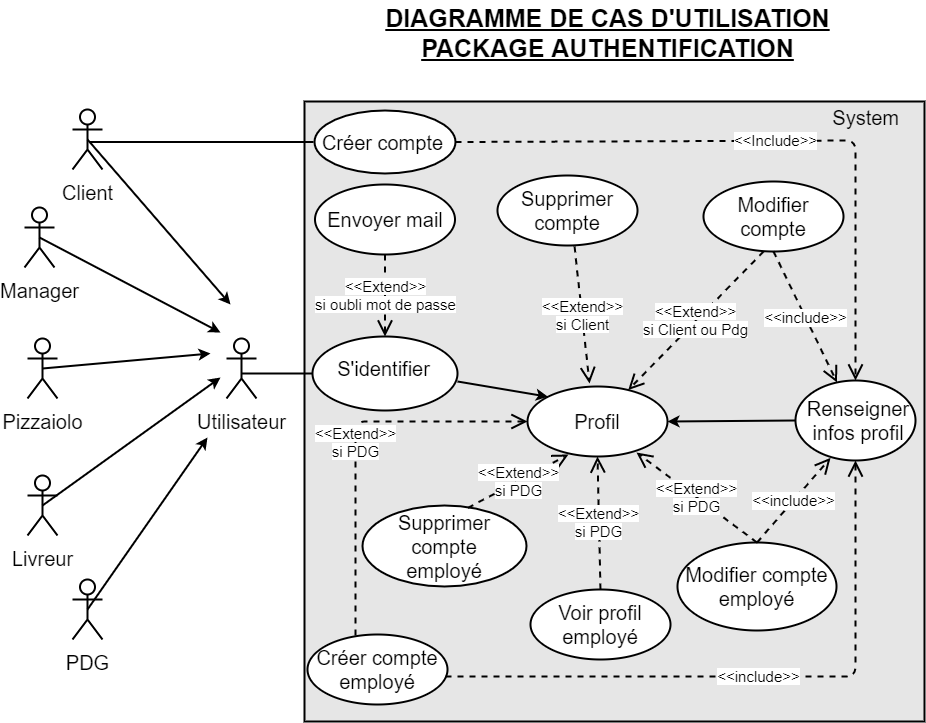

The diagram above was exported from draw.io. Its source (the exported page's mxGraphModel, read from the mxfile embedded in the PNG):
<mxGraphModel dx="2868" dy="482" grid="0" gridSize="10" guides="1" tooltips="1" connect="1" arrows="1" fold="1" page="0" pageScale="1" pageWidth="827" pageHeight="1169" background="none" math="0" shadow="0">
  <root>
    <mxCell id="WIyWlLk6GJQsqaUBKTNV-0" />
    <mxCell id="WIyWlLk6GJQsqaUBKTNV-1" parent="WIyWlLk6GJQsqaUBKTNV-0" />
    <mxCell id="3eJg_VZpEUiW-JBWn7oE-0" value="&lt;div&gt;&lt;span style=&quot;font-size: 20px;&quot;&gt;System&lt;/span&gt;&lt;/div&gt;" style="whiteSpace=wrap;html=1;aspect=fixed;align=right;spacingTop=0;spacingBottom=0;horizontal=1;verticalAlign=top;spacing=0;spacingLeft=0;spacingRight=25;labelBackgroundColor=none;fillColor=#E6E6E6;strokeColor=#000000;strokeWidth=2;" parent="WIyWlLk6GJQsqaUBKTNV-1" vertex="1">
      <mxGeometry x="-1494" y="220" width="620" height="620" as="geometry" />
    </mxCell>
    <mxCell id="3eJg_VZpEUiW-JBWn7oE-1" value="&lt;u&gt;&lt;b&gt;DIAGRAMME DE CAS D'UTILISATION&lt;br&gt;PACKAGE AUTHENTIFICATION&lt;br&gt;&lt;/b&gt;&lt;/u&gt;" style="text;html=1;align=center;verticalAlign=middle;resizable=0;points=[];autosize=1;fontSize=25;" parent="WIyWlLk6GJQsqaUBKTNV-1" vertex="1">
      <mxGeometry x="-1418" y="119" width="454" height="64" as="geometry" />
    </mxCell>
    <mxCell id="3eJg_VZpEUiW-JBWn7oE-4" value="&lt;font style=&quot;font-size: 20px&quot;&gt;Client&lt;/font&gt;" style="shape=umlActor;verticalLabelPosition=bottom;labelBackgroundColor=#ffffff;verticalAlign=top;html=1;outlineConnect=0;fontSize=25;align=center;strokeWidth=2;" parent="WIyWlLk6GJQsqaUBKTNV-1" vertex="1">
      <mxGeometry x="-1726" y="228" width="30" height="60" as="geometry" />
    </mxCell>
    <mxCell id="3eJg_VZpEUiW-JBWn7oE-5" value="&lt;font style=&quot;font-size: 20px&quot;&gt;Manager&lt;/font&gt;" style="shape=umlActor;verticalLabelPosition=bottom;labelBackgroundColor=#ffffff;verticalAlign=top;html=1;outlineConnect=0;fontSize=25;align=center;strokeWidth=2;" parent="WIyWlLk6GJQsqaUBKTNV-1" vertex="1">
      <mxGeometry x="-1774" y="326" width="30" height="60" as="geometry" />
    </mxCell>
    <mxCell id="3eJg_VZpEUiW-JBWn7oE-6" value="&lt;font style=&quot;font-size: 20px&quot;&gt;Pizzaiolo&lt;/font&gt;" style="shape=umlActor;verticalLabelPosition=bottom;labelBackgroundColor=#ffffff;verticalAlign=top;html=1;outlineConnect=0;fontSize=25;align=center;strokeWidth=2;" parent="WIyWlLk6GJQsqaUBKTNV-1" vertex="1">
      <mxGeometry x="-1771" y="457" width="30" height="60" as="geometry" />
    </mxCell>
    <mxCell id="3eJg_VZpEUiW-JBWn7oE-7" value="&lt;font style=&quot;font-size: 20px&quot;&gt;Livreur&lt;/font&gt;" style="shape=umlActor;verticalLabelPosition=bottom;labelBackgroundColor=#ffffff;verticalAlign=top;html=1;outlineConnect=0;fontSize=25;align=center;strokeWidth=2;" parent="WIyWlLk6GJQsqaUBKTNV-1" vertex="1">
      <mxGeometry x="-1771" y="594" width="30" height="60" as="geometry" />
    </mxCell>
    <mxCell id="3eJg_VZpEUiW-JBWn7oE-8" value="&lt;font style=&quot;font-size: 20px&quot;&gt;PDG&lt;/font&gt;" style="shape=umlActor;verticalLabelPosition=bottom;labelBackgroundColor=#ffffff;verticalAlign=top;html=1;outlineConnect=0;fontSize=25;align=center;strokeWidth=2;" parent="WIyWlLk6GJQsqaUBKTNV-1" vertex="1">
      <mxGeometry x="-1726" y="698" width="30" height="60" as="geometry" />
    </mxCell>
    <mxCell id="3eJg_VZpEUiW-JBWn7oE-21" value="&lt;font color=&quot;#000000&quot; style=&quot;font-size: 20px&quot;&gt;Utilisateur&lt;/font&gt;" style="shape=umlActor;verticalLabelPosition=bottom;labelBackgroundColor=#ffffff;verticalAlign=top;html=1;outlineConnect=0;strokeColor=#000000;strokeWidth=2;fillColor=none;fontSize=25;fontColor=#B3B3B3;align=center;" parent="WIyWlLk6GJQsqaUBKTNV-1" vertex="1">
      <mxGeometry x="-1572" y="457" width="30" height="60" as="geometry" />
    </mxCell>
    <mxCell id="3eJg_VZpEUiW-JBWn7oE-22" value="" style="endArrow=classic;html=1;strokeWidth=2;fontSize=25;fontColor=#B3B3B3;exitX=0.5;exitY=0.5;exitDx=0;exitDy=0;exitPerimeter=0;" parent="WIyWlLk6GJQsqaUBKTNV-1" source="3eJg_VZpEUiW-JBWn7oE-4" edge="1">
      <mxGeometry width="50" height="50" relative="1" as="geometry">
        <mxPoint x="-1696" y="242" as="sourcePoint" />
        <mxPoint x="-1568" y="423" as="targetPoint" />
      </mxGeometry>
    </mxCell>
    <mxCell id="3eJg_VZpEUiW-JBWn7oE-23" value="" style="endArrow=classic;html=1;strokeWidth=2;fontSize=25;fontColor=#B3B3B3;exitX=0.5;exitY=0.5;exitDx=0;exitDy=0;exitPerimeter=0;" parent="WIyWlLk6GJQsqaUBKTNV-1" source="3eJg_VZpEUiW-JBWn7oE-5" edge="1">
      <mxGeometry width="50" height="50" relative="1" as="geometry">
        <mxPoint x="-1690" y="384" as="sourcePoint" />
        <mxPoint x="-1578" y="451" as="targetPoint" />
      </mxGeometry>
    </mxCell>
    <mxCell id="3eJg_VZpEUiW-JBWn7oE-24" value="" style="endArrow=classic;html=1;strokeWidth=2;fontSize=25;fontColor=#B3B3B3;exitX=0.5;exitY=0.5;exitDx=0;exitDy=0;exitPerimeter=0;" parent="WIyWlLk6GJQsqaUBKTNV-1" source="3eJg_VZpEUiW-JBWn7oE-6" edge="1">
      <mxGeometry width="50" height="50" relative="1" as="geometry">
        <mxPoint x="-1692" y="480" as="sourcePoint" />
        <mxPoint x="-1588" y="472" as="targetPoint" />
      </mxGeometry>
    </mxCell>
    <mxCell id="3eJg_VZpEUiW-JBWn7oE-25" value="" style="endArrow=classic;html=1;strokeWidth=2;fontSize=25;fontColor=#B3B3B3;exitX=0.5;exitY=0.5;exitDx=0;exitDy=0;exitPerimeter=0;" parent="WIyWlLk6GJQsqaUBKTNV-1" source="3eJg_VZpEUiW-JBWn7oE-7" edge="1">
      <mxGeometry width="50" height="50" relative="1" as="geometry">
        <mxPoint x="-1702" y="591" as="sourcePoint" />
        <mxPoint x="-1578" y="496" as="targetPoint" />
      </mxGeometry>
    </mxCell>
    <mxCell id="3eJg_VZpEUiW-JBWn7oE-26" value="" style="endArrow=classic;html=1;strokeWidth=2;fontSize=25;fontColor=#B3B3B3;exitX=0.5;exitY=0.5;exitDx=0;exitDy=0;exitPerimeter=0;" parent="WIyWlLk6GJQsqaUBKTNV-1" source="3eJg_VZpEUiW-JBWn7oE-8" edge="1">
      <mxGeometry width="50" height="50" relative="1" as="geometry">
        <mxPoint x="-1699" y="703" as="sourcePoint" />
        <mxPoint x="-1591" y="556" as="targetPoint" />
      </mxGeometry>
    </mxCell>
    <mxCell id="3eJg_VZpEUiW-JBWn7oE-27" value="" style="ellipse;whiteSpace=wrap;html=1;labelBackgroundColor=none;strokeColor=#000000;strokeWidth=2;fillColor=#ffffff;fontSize=25;fontColor=#B3B3B3;align=right;" parent="WIyWlLk6GJQsqaUBKTNV-1" vertex="1">
      <mxGeometry x="-1484" y="229" width="141" height="63" as="geometry" />
    </mxCell>
    <mxCell id="3eJg_VZpEUiW-JBWn7oE-28" value="&lt;font style=&quot;font-size: 20px&quot;&gt;Créer compte&lt;/font&gt;" style="text;html=1;strokeColor=none;fillColor=none;align=center;verticalAlign=middle;whiteSpace=wrap;rounded=0;labelBackgroundColor=none;fontSize=15;fontColor=#000000;spacingTop=0;spacing=2;" parent="WIyWlLk6GJQsqaUBKTNV-1" vertex="1">
      <mxGeometry x="-1480" y="256.5" width="129" height="8" as="geometry" />
    </mxCell>
    <mxCell id="3eJg_VZpEUiW-JBWn7oE-30" value="" style="ellipse;whiteSpace=wrap;html=1;labelBackgroundColor=none;strokeColor=#000000;strokeWidth=2;fillColor=#ffffff;fontSize=15;fontColor=#000000;align=right;" parent="WIyWlLk6GJQsqaUBKTNV-1" vertex="1">
      <mxGeometry x="-1486" y="455" width="145" height="74" as="geometry" />
    </mxCell>
    <mxCell id="3eJg_VZpEUiW-JBWn7oE-31" value="&lt;font style=&quot;font-size: 20px&quot;&gt;S'identifier&lt;/font&gt;" style="text;html=1;align=center;verticalAlign=middle;resizable=0;points=[];autosize=1;fontSize=15;fontColor=#000000;" parent="WIyWlLk6GJQsqaUBKTNV-1" vertex="1">
      <mxGeometry x="-1467" y="475" width="103" height="24" as="geometry" />
    </mxCell>
    <mxCell id="3eJg_VZpEUiW-JBWn7oE-34" value="" style="ellipse;whiteSpace=wrap;html=1;labelBackgroundColor=none;strokeColor=#000000;strokeWidth=2;fillColor=#ffffff;fontSize=15;fontColor=#000000;align=right;" parent="WIyWlLk6GJQsqaUBKTNV-1" vertex="1">
      <mxGeometry x="-1003" y="499" width="120" height="80" as="geometry" />
    </mxCell>
    <mxCell id="3eJg_VZpEUiW-JBWn7oE-35" value="&lt;font style=&quot;font-size: 20px&quot;&gt;Renseigner&lt;br&gt;infos profil&lt;/font&gt;" style="text;html=1;strokeColor=none;fillColor=none;align=center;verticalAlign=middle;whiteSpace=wrap;rounded=0;labelBackgroundColor=none;fontSize=15;fontColor=#000000;" parent="WIyWlLk6GJQsqaUBKTNV-1" vertex="1">
      <mxGeometry x="-960" y="529" width="40" height="20" as="geometry" />
    </mxCell>
    <mxCell id="3eJg_VZpEUiW-JBWn7oE-36" value="&amp;lt;&amp;lt;Include&amp;gt;&amp;gt;" style="endArrow=open;endSize=12;dashed=1;html=1;strokeWidth=2;fontSize=15;fontColor=#000000;entryX=0.5;entryY=0;entryDx=0;entryDy=0;exitX=1;exitY=0.5;exitDx=0;exitDy=0;" parent="WIyWlLk6GJQsqaUBKTNV-1" source="3eJg_VZpEUiW-JBWn7oE-27" target="3eJg_VZpEUiW-JBWn7oE-34" edge="1">
      <mxGeometry width="160" relative="1" as="geometry">
        <mxPoint x="-1332" y="305" as="sourcePoint" />
        <mxPoint x="-987" y="466" as="targetPoint" />
        <Array as="points">
          <mxPoint x="-943" y="259" />
        </Array>
      </mxGeometry>
    </mxCell>
    <mxCell id="3eJg_VZpEUiW-JBWn7oE-37" value="&lt;font style=&quot;font-size: 20px&quot;&gt;Créer compte&lt;br&gt;employé&lt;/font&gt;" style="ellipse;whiteSpace=wrap;html=1;labelBackgroundColor=none;strokeColor=#000000;strokeWidth=2;fillColor=#ffffff;fontSize=15;fontColor=#000000;align=center;" parent="WIyWlLk6GJQsqaUBKTNV-1" vertex="1">
      <mxGeometry x="-1491" y="753" width="140" height="70" as="geometry" />
    </mxCell>
    <mxCell id="3eJg_VZpEUiW-JBWn7oE-41" value="&lt;span style=&quot;background-color: rgb(255 , 255 , 255)&quot;&gt;&amp;lt;&amp;lt;include&amp;gt;&amp;gt;&lt;/span&gt;" style="endArrow=open;endSize=12;dashed=1;html=1;labelBackgroundColor=none;strokeWidth=2;fontSize=15;fontColor=#000000;entryX=0.5;entryY=1;entryDx=0;entryDy=0;exitX=0.986;exitY=0.6;exitDx=0;exitDy=0;exitPerimeter=0;" parent="WIyWlLk6GJQsqaUBKTNV-1" source="3eJg_VZpEUiW-JBWn7oE-37" target="3eJg_VZpEUiW-JBWn7oE-34" edge="1">
      <mxGeometry width="160" relative="1" as="geometry">
        <mxPoint x="-1133" y="787.5" as="sourcePoint" />
        <mxPoint x="-973" y="787.5" as="targetPoint" />
        <Array as="points">
          <mxPoint x="-943" y="795" />
        </Array>
      </mxGeometry>
    </mxCell>
    <mxCell id="3eJg_VZpEUiW-JBWn7oE-42" value="&lt;font style=&quot;font-size: 20px&quot;&gt;Profil&lt;/font&gt;" style="ellipse;whiteSpace=wrap;html=1;labelBackgroundColor=none;strokeColor=#000000;strokeWidth=2;fillColor=#ffffff;fontSize=15;fontColor=#000000;align=center;" parent="WIyWlLk6GJQsqaUBKTNV-1" vertex="1">
      <mxGeometry x="-1271" y="505" width="140" height="70" as="geometry" />
    </mxCell>
    <mxCell id="3eJg_VZpEUiW-JBWn7oE-44" value="" style="endArrow=classic;html=1;labelBackgroundColor=none;strokeWidth=2;fontSize=15;fontColor=#000000;exitX=0;exitY=0.5;exitDx=0;exitDy=0;entryX=1;entryY=0.5;entryDx=0;entryDy=0;" parent="WIyWlLk6GJQsqaUBKTNV-1" source="3eJg_VZpEUiW-JBWn7oE-34" target="3eJg_VZpEUiW-JBWn7oE-42" edge="1">
      <mxGeometry width="50" height="50" relative="1" as="geometry">
        <mxPoint x="-1265" y="548" as="sourcePoint" />
        <mxPoint x="-1215" y="498" as="targetPoint" />
      </mxGeometry>
    </mxCell>
    <mxCell id="3eJg_VZpEUiW-JBWn7oE-45" value="" style="endArrow=classic;html=1;labelBackgroundColor=none;strokeWidth=2;fontSize=15;fontColor=#000000;exitX=1;exitY=0.608;exitDx=0;exitDy=0;exitPerimeter=0;entryX=0;entryY=0;entryDx=0;entryDy=0;" parent="WIyWlLk6GJQsqaUBKTNV-1" source="3eJg_VZpEUiW-JBWn7oE-30" target="3eJg_VZpEUiW-JBWn7oE-42" edge="1">
      <mxGeometry width="50" height="50" relative="1" as="geometry">
        <mxPoint x="-1265" y="548" as="sourcePoint" />
        <mxPoint x="-1215" y="498" as="targetPoint" />
      </mxGeometry>
    </mxCell>
    <mxCell id="3eJg_VZpEUiW-JBWn7oE-46" value="&lt;font style=&quot;font-size: 20px&quot;&gt;Supprimer compte&lt;/font&gt;" style="ellipse;whiteSpace=wrap;html=1;labelBackgroundColor=none;strokeColor=#000000;strokeWidth=2;fillColor=#ffffff;fontSize=15;fontColor=#000000;align=center;" parent="WIyWlLk6GJQsqaUBKTNV-1" vertex="1">
      <mxGeometry x="-1301" y="294" width="140" height="70" as="geometry" />
    </mxCell>
    <mxCell id="3eJg_VZpEUiW-JBWn7oE-47" value="&lt;font style=&quot;font-size: 20px&quot;&gt;Modifier compte&lt;/font&gt;" style="ellipse;whiteSpace=wrap;html=1;labelBackgroundColor=none;strokeColor=#000000;strokeWidth=2;fillColor=#ffffff;fontSize=15;fontColor=#000000;align=center;" parent="WIyWlLk6GJQsqaUBKTNV-1" vertex="1">
      <mxGeometry x="-1095" y="300" width="140" height="70" as="geometry" />
    </mxCell>
    <mxCell id="3eJg_VZpEUiW-JBWn7oE-48" value="&lt;span style=&quot;background-color: rgb(255 , 255 , 255)&quot;&gt;&amp;lt;&amp;lt;Extend&amp;gt;&amp;gt;&lt;br&gt;si Client&lt;br&gt;&lt;/span&gt;" style="endArrow=open;endSize=12;dashed=1;html=1;labelBackgroundColor=none;strokeWidth=2;fontSize=15;fontColor=#000000;exitX=0.55;exitY=1.014;exitDx=0;exitDy=0;exitPerimeter=0;entryX=0.443;entryY=-0.043;entryDx=0;entryDy=0;entryPerimeter=0;" parent="WIyWlLk6GJQsqaUBKTNV-1" source="3eJg_VZpEUiW-JBWn7oE-46" target="3eJg_VZpEUiW-JBWn7oE-42" edge="1">
      <mxGeometry width="160" relative="1" as="geometry">
        <mxPoint x="-1320" y="523" as="sourcePoint" />
        <mxPoint x="-1160" y="523" as="targetPoint" />
      </mxGeometry>
    </mxCell>
    <mxCell id="3eJg_VZpEUiW-JBWn7oE-49" value="&lt;span style=&quot;background-color: rgb(255 , 255 , 255)&quot;&gt;&amp;lt;&amp;lt;Extend&amp;gt;&amp;gt;&lt;br&gt;si Client ou Pdg&lt;/span&gt;" style="endArrow=open;endSize=12;dashed=1;html=1;labelBackgroundColor=none;strokeWidth=2;fontSize=15;fontColor=#000000;exitX=0.429;exitY=1;exitDx=0;exitDy=0;exitPerimeter=0;" parent="WIyWlLk6GJQsqaUBKTNV-1" source="3eJg_VZpEUiW-JBWn7oE-47" target="3eJg_VZpEUiW-JBWn7oE-42" edge="1">
      <mxGeometry width="160" relative="1" as="geometry">
        <mxPoint x="-1320" y="523" as="sourcePoint" />
        <mxPoint x="-1160" y="523" as="targetPoint" />
        <Array as="points" />
      </mxGeometry>
    </mxCell>
    <mxCell id="3eJg_VZpEUiW-JBWn7oE-50" value="&lt;span style=&quot;background-color: rgb(255 , 255 , 255)&quot;&gt;&amp;lt;&amp;lt;Extend&amp;gt;&amp;gt;&lt;br&gt;si PDG&lt;/span&gt;" style="endArrow=open;endSize=12;dashed=1;html=1;labelBackgroundColor=none;strokeWidth=2;fontSize=15;fontColor=#000000;exitX=0.343;exitY=0.014;exitDx=0;exitDy=0;exitPerimeter=0;entryX=0;entryY=0.5;entryDx=0;entryDy=0;" parent="WIyWlLk6GJQsqaUBKTNV-1" source="3eJg_VZpEUiW-JBWn7oE-37" target="3eJg_VZpEUiW-JBWn7oE-42" edge="1">
      <mxGeometry width="160" relative="1" as="geometry">
        <mxPoint x="-1320" y="600" as="sourcePoint" />
        <mxPoint x="-1160" y="600" as="targetPoint" />
        <Array as="points">
          <mxPoint x="-1443" y="540" />
        </Array>
      </mxGeometry>
    </mxCell>
    <mxCell id="3eJg_VZpEUiW-JBWn7oE-51" value="&lt;font style=&quot;font-size: 20px&quot;&gt;Supprimer compte&lt;br&gt;employé&lt;/font&gt;" style="ellipse;whiteSpace=wrap;html=1;labelBackgroundColor=none;strokeColor=#000000;strokeWidth=2;fillColor=#ffffff;fontSize=15;fontColor=#000000;align=center;" parent="WIyWlLk6GJQsqaUBKTNV-1" vertex="1">
      <mxGeometry x="-1436" y="624" width="164" height="81" as="geometry" />
    </mxCell>
    <mxCell id="3eJg_VZpEUiW-JBWn7oE-52" value="&lt;font style=&quot;font-size: 20px&quot;&gt;Modifier compte&lt;br&gt;employé&lt;/font&gt;" style="ellipse;whiteSpace=wrap;html=1;labelBackgroundColor=none;strokeColor=#000000;strokeWidth=2;fillColor=#ffffff;fontSize=15;fontColor=#000000;align=center;" parent="WIyWlLk6GJQsqaUBKTNV-1" vertex="1">
      <mxGeometry x="-1121" y="661" width="159" height="88" as="geometry" />
    </mxCell>
    <mxCell id="3eJg_VZpEUiW-JBWn7oE-54" value="&lt;span style=&quot;background-color: rgb(255 , 255 , 255)&quot;&gt;&amp;lt;&amp;lt;Extend&amp;gt;&amp;gt;&lt;br&gt;si PDG&lt;/span&gt;" style="endArrow=open;endSize=12;dashed=1;html=1;labelBackgroundColor=none;strokeWidth=2;fontSize=15;fontColor=#000000;entryX=0.293;entryY=0.971;entryDx=0;entryDy=0;exitX=0.643;exitY=0.029;exitDx=0;exitDy=0;exitPerimeter=0;entryPerimeter=0;" parent="WIyWlLk6GJQsqaUBKTNV-1" source="3eJg_VZpEUiW-JBWn7oE-51" target="3eJg_VZpEUiW-JBWn7oE-42" edge="1">
      <mxGeometry width="160" relative="1" as="geometry">
        <mxPoint x="-1323" y="617" as="sourcePoint" />
        <mxPoint x="-1163" y="617" as="targetPoint" />
      </mxGeometry>
    </mxCell>
    <mxCell id="3eJg_VZpEUiW-JBWn7oE-56" value="&lt;span style=&quot;background-color: rgb(255 , 255 , 255)&quot;&gt;&amp;lt;&amp;lt;Extend&amp;gt;&amp;gt;&lt;br&gt;si PDG&lt;br&gt;&lt;/span&gt;" style="endArrow=open;endSize=12;dashed=1;html=1;labelBackgroundColor=none;strokeWidth=2;fontSize=15;fontColor=#000000;exitX=0.5;exitY=0;exitDx=0;exitDy=0;entryX=0.779;entryY=0.943;entryDx=0;entryDy=0;entryPerimeter=0;" parent="WIyWlLk6GJQsqaUBKTNV-1" source="3eJg_VZpEUiW-JBWn7oE-52" target="3eJg_VZpEUiW-JBWn7oE-42" edge="1">
      <mxGeometry width="160" relative="1" as="geometry">
        <mxPoint x="-1216" y="643" as="sourcePoint" />
        <mxPoint x="-1056" y="643" as="targetPoint" />
      </mxGeometry>
    </mxCell>
    <mxCell id="3eJg_VZpEUiW-JBWn7oE-59" value="&lt;font style=&quot;font-size: 20px&quot;&gt;Envoyer mail&lt;/font&gt;" style="ellipse;whiteSpace=wrap;html=1;labelBackgroundColor=none;strokeColor=#000000;strokeWidth=2;fillColor=#ffffff;fontSize=15;fontColor=#000000;align=center;" parent="WIyWlLk6GJQsqaUBKTNV-1" vertex="1">
      <mxGeometry x="-1483.5" y="303" width="140" height="70" as="geometry" />
    </mxCell>
    <mxCell id="3eJg_VZpEUiW-JBWn7oE-60" value="&lt;span style=&quot;background-color: rgb(255 , 255 , 255)&quot;&gt;&amp;lt;&amp;lt;Extend&amp;gt;&amp;gt;&lt;br&gt;si oubli mot de passe&lt;br&gt;&lt;/span&gt;" style="endArrow=open;endSize=12;dashed=1;html=1;labelBackgroundColor=none;strokeWidth=2;fontSize=15;fontColor=#000000;exitX=0.5;exitY=1;exitDx=0;exitDy=0;entryX=0.5;entryY=0;entryDx=0;entryDy=0;" parent="WIyWlLk6GJQsqaUBKTNV-1" source="3eJg_VZpEUiW-JBWn7oE-59" target="3eJg_VZpEUiW-JBWn7oE-30" edge="1">
      <mxGeometry width="160" relative="1" as="geometry">
        <mxPoint x="-1425" y="406" as="sourcePoint" />
        <mxPoint x="-1265" y="406" as="targetPoint" />
      </mxGeometry>
    </mxCell>
    <mxCell id="3eJg_VZpEUiW-JBWn7oE-69" value="" style="line;strokeWidth=2;fillColor=none;align=left;verticalAlign=middle;spacingTop=-1;spacingLeft=3;spacingRight=3;rotatable=0;labelPosition=right;points=[];portConstraint=eastwest;labelBackgroundColor=none;fontSize=15;fontColor=#000000;" parent="WIyWlLk6GJQsqaUBKTNV-1" vertex="1">
      <mxGeometry x="-1557" y="488" width="71" height="8" as="geometry" />
    </mxCell>
    <mxCell id="3eJg_VZpEUiW-JBWn7oE-71" value="" style="line;strokeWidth=2;fillColor=none;align=left;verticalAlign=middle;spacingTop=-1;spacingLeft=3;spacingRight=3;rotatable=0;labelPosition=right;points=[];portConstraint=eastwest;labelBackgroundColor=none;fontSize=15;fontColor=#000000;" parent="WIyWlLk6GJQsqaUBKTNV-1" vertex="1">
      <mxGeometry x="-1709" y="260" width="224" height="1" as="geometry" />
    </mxCell>
    <mxCell id="3eJg_VZpEUiW-JBWn7oE-72" value="&lt;font style=&quot;font-size: 20px&quot;&gt;Voir profil&lt;br&gt;employé&lt;/font&gt;" style="ellipse;whiteSpace=wrap;html=1;labelBackgroundColor=none;strokeColor=#000000;strokeWidth=2;fillColor=#ffffff;fontSize=15;fontColor=#000000;align=center;" parent="WIyWlLk6GJQsqaUBKTNV-1" vertex="1">
      <mxGeometry x="-1268" y="708" width="140" height="70" as="geometry" />
    </mxCell>
    <mxCell id="3eJg_VZpEUiW-JBWn7oE-73" value="&lt;span style=&quot;background-color: rgb(255 , 255 , 255)&quot;&gt;&amp;lt;&amp;lt;Extend&amp;gt;&amp;gt;&lt;br&gt;si PDG&lt;/span&gt;" style="endArrow=open;endSize=12;dashed=1;html=1;labelBackgroundColor=none;strokeWidth=2;fontSize=15;fontColor=#000000;exitX=0.5;exitY=0;exitDx=0;exitDy=0;entryX=0.5;entryY=1;entryDx=0;entryDy=0;" parent="WIyWlLk6GJQsqaUBKTNV-1" source="3eJg_VZpEUiW-JBWn7oE-72" target="3eJg_VZpEUiW-JBWn7oE-42" edge="1">
      <mxGeometry width="160" relative="1" as="geometry">
        <mxPoint x="-1247" y="668" as="sourcePoint" />
        <mxPoint x="-1087" y="668" as="targetPoint" />
      </mxGeometry>
    </mxCell>
    <mxCell id="zRb5vE4rODInn6N22CeF-2" value="&lt;font style=&quot;font-size: 15px&quot;&gt;&amp;lt;&amp;lt;include&amp;gt;&amp;gt;&lt;/font&gt;" style="endArrow=open;endSize=12;dashed=1;html=1;exitX=0.5;exitY=1;exitDx=0;exitDy=0;strokeWidth=2;" parent="WIyWlLk6GJQsqaUBKTNV-1" source="3eJg_VZpEUiW-JBWn7oE-47" target="3eJg_VZpEUiW-JBWn7oE-34" edge="1">
      <mxGeometry width="160" relative="1" as="geometry">
        <mxPoint x="-1029" y="428" as="sourcePoint" />
        <mxPoint x="-869" y="428" as="targetPoint" />
      </mxGeometry>
    </mxCell>
    <mxCell id="zRb5vE4rODInn6N22CeF-3" value="&lt;font style=&quot;font-size: 15px&quot;&gt;&amp;lt;&amp;lt;include&amp;gt;&amp;gt;&lt;/font&gt;" style="endArrow=open;endSize=12;dashed=1;html=1;exitX=0.5;exitY=0;exitDx=0;exitDy=0;entryX=0.292;entryY=0.967;entryDx=0;entryDy=0;strokeWidth=2;entryPerimeter=0;" parent="WIyWlLk6GJQsqaUBKTNV-1" source="3eJg_VZpEUiW-JBWn7oE-52" target="3eJg_VZpEUiW-JBWn7oE-34" edge="1">
      <mxGeometry width="160" relative="1" as="geometry">
        <mxPoint x="-1038" y="596" as="sourcePoint" />
        <mxPoint x="-878" y="596" as="targetPoint" />
      </mxGeometry>
    </mxCell>
  </root>
</mxGraphModel>